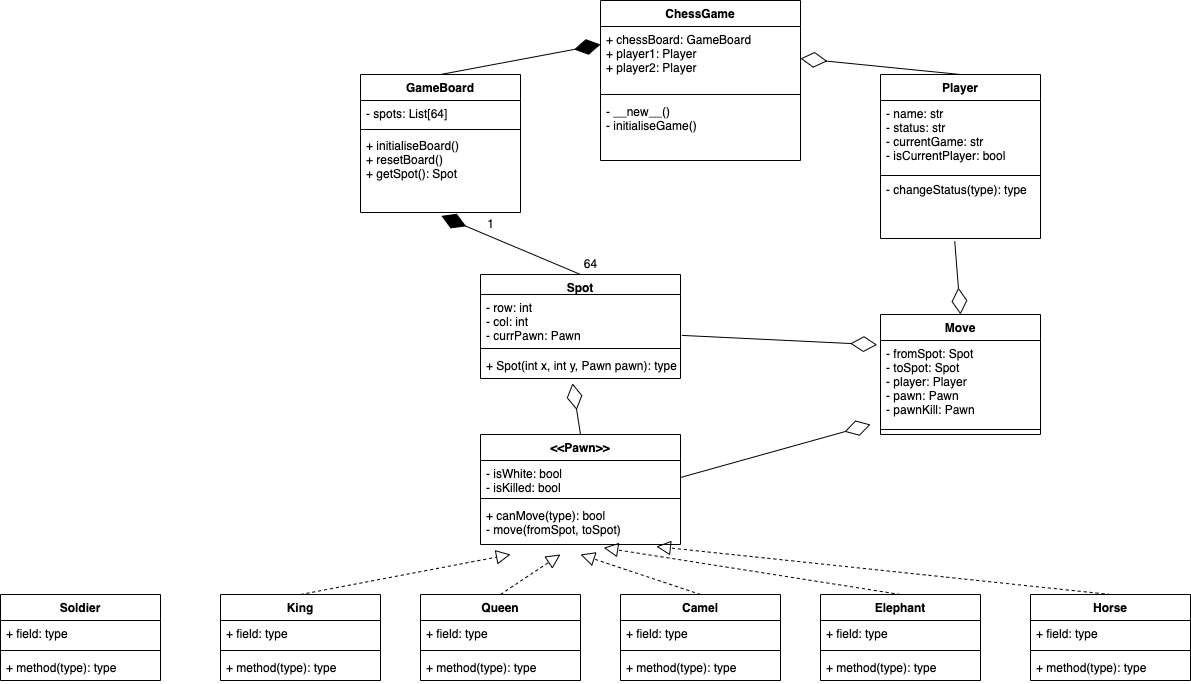

The diagram above was exported from draw.io. Its source (the exported page's mxGraphModel, read from the mxfile embedded in the PNG):
<mxGraphModel dx="1545" dy="440" grid="1" gridSize="10" guides="1" tooltips="1" connect="1" arrows="1" fold="1" page="0" pageScale="1" pageWidth="2000" pageHeight="2000" math="0" shadow="0">
  <root>
    <mxCell id="0" />
    <mxCell id="1" parent="0" />
    <mxCell id="6" value="ChessGame" style="swimlane;fontStyle=1;align=center;verticalAlign=top;childLayout=stackLayout;horizontal=1;startSize=26;horizontalStack=0;resizeParent=1;resizeParentMax=0;resizeLast=0;collapsible=1;marginBottom=0;" vertex="1" parent="1">
      <mxGeometry x="240" y="86" width="200" height="160" as="geometry" />
    </mxCell>
    <mxCell id="7" value="+ chessBoard: GameBoard&#10;+ player1: Player&#10;+ player2: Player&#10;" style="text;strokeColor=none;fillColor=none;align=left;verticalAlign=top;spacingLeft=4;spacingRight=4;overflow=hidden;rotatable=0;points=[[0,0.5],[1,0.5]];portConstraint=eastwest;" vertex="1" parent="6">
      <mxGeometry y="26" width="200" height="64" as="geometry" />
    </mxCell>
    <mxCell id="8" value="" style="line;strokeWidth=1;fillColor=none;align=left;verticalAlign=middle;spacingTop=-1;spacingLeft=3;spacingRight=3;rotatable=0;labelPosition=right;points=[];portConstraint=eastwest;strokeColor=inherit;" vertex="1" parent="6">
      <mxGeometry y="90" width="200" height="8" as="geometry" />
    </mxCell>
    <mxCell id="9" value="- __new__()&#10;- initialiseGame()&#10;" style="text;strokeColor=none;fillColor=none;align=left;verticalAlign=top;spacingLeft=4;spacingRight=4;overflow=hidden;rotatable=0;points=[[0,0.5],[1,0.5]];portConstraint=eastwest;" vertex="1" parent="6">
      <mxGeometry y="98" width="200" height="62" as="geometry" />
    </mxCell>
    <mxCell id="10" value="Player" style="swimlane;fontStyle=1;align=center;verticalAlign=top;childLayout=stackLayout;horizontal=1;startSize=26;horizontalStack=0;resizeParent=1;resizeParentMax=0;resizeLast=0;collapsible=1;marginBottom=0;" vertex="1" parent="1">
      <mxGeometry x="520" y="160" width="160" height="164" as="geometry" />
    </mxCell>
    <mxCell id="11" value="- name: str&#10;- status: str&#10;- currentGame: str&#10;- isCurrentPlayer: bool&#10;" style="text;strokeColor=none;fillColor=none;align=left;verticalAlign=top;spacingLeft=4;spacingRight=4;overflow=hidden;rotatable=0;points=[[0,0.5],[1,0.5]];portConstraint=eastwest;" vertex="1" parent="10">
      <mxGeometry y="26" width="160" height="74" as="geometry" />
    </mxCell>
    <mxCell id="12" value="" style="line;strokeWidth=1;fillColor=none;align=left;verticalAlign=middle;spacingTop=-1;spacingLeft=3;spacingRight=3;rotatable=0;labelPosition=right;points=[];portConstraint=eastwest;strokeColor=inherit;" vertex="1" parent="10">
      <mxGeometry y="100" width="160" height="2" as="geometry" />
    </mxCell>
    <mxCell id="13" value="- changeStatus(type): type" style="text;strokeColor=none;fillColor=none;align=left;verticalAlign=top;spacingLeft=4;spacingRight=4;overflow=hidden;rotatable=0;points=[[0,0.5],[1,0.5]];portConstraint=eastwest;" vertex="1" parent="10">
      <mxGeometry y="102" width="160" height="62" as="geometry" />
    </mxCell>
    <mxCell id="14" value="GameBoard" style="swimlane;fontStyle=1;align=center;verticalAlign=top;childLayout=stackLayout;horizontal=1;startSize=26;horizontalStack=0;resizeParent=1;resizeParentMax=0;resizeLast=0;collapsible=1;marginBottom=0;fillColor=default;" vertex="1" parent="1">
      <mxGeometry y="160" width="160" height="138" as="geometry" />
    </mxCell>
    <mxCell id="15" value="- spots: List[64]&#10;" style="text;strokeColor=none;fillColor=none;align=left;verticalAlign=top;spacingLeft=4;spacingRight=4;overflow=hidden;rotatable=0;points=[[0,0.5],[1,0.5]];portConstraint=eastwest;" vertex="1" parent="14">
      <mxGeometry y="26" width="160" height="26" as="geometry" />
    </mxCell>
    <mxCell id="16" value="" style="line;strokeWidth=1;fillColor=none;align=left;verticalAlign=middle;spacingTop=-1;spacingLeft=3;spacingRight=3;rotatable=0;labelPosition=right;points=[];portConstraint=eastwest;strokeColor=inherit;" vertex="1" parent="14">
      <mxGeometry y="52" width="160" height="6" as="geometry" />
    </mxCell>
    <mxCell id="17" value="+ initialiseBoard()&#10;+ resetBoard()&#10;+ getSpot(): Spot" style="text;strokeColor=none;fillColor=none;align=left;verticalAlign=top;spacingLeft=4;spacingRight=4;overflow=hidden;rotatable=0;points=[[0,0.5],[1,0.5]];portConstraint=eastwest;" vertex="1" parent="14">
      <mxGeometry y="58" width="160" height="80" as="geometry" />
    </mxCell>
    <mxCell id="18" value="Spot" style="swimlane;fontStyle=1;align=center;verticalAlign=top;childLayout=stackLayout;horizontal=1;startSize=20;horizontalStack=0;resizeParent=1;resizeParentMax=0;resizeLast=0;collapsible=1;marginBottom=0;fillColor=default;" vertex="1" parent="1">
      <mxGeometry x="120" y="360" width="200" height="104" as="geometry" />
    </mxCell>
    <mxCell id="19" value="- row: int&#10;- col: int&#10;- currPawn: Pawn" style="text;strokeColor=none;fillColor=none;align=left;verticalAlign=top;spacingLeft=4;spacingRight=4;overflow=hidden;rotatable=0;points=[[0,0.5],[1,0.5]];portConstraint=eastwest;" vertex="1" parent="18">
      <mxGeometry y="20" width="200" height="50" as="geometry" />
    </mxCell>
    <mxCell id="20" value="" style="line;strokeWidth=1;fillColor=none;align=left;verticalAlign=middle;spacingTop=-1;spacingLeft=3;spacingRight=3;rotatable=0;labelPosition=right;points=[];portConstraint=eastwest;strokeColor=inherit;" vertex="1" parent="18">
      <mxGeometry y="70" width="200" height="8" as="geometry" />
    </mxCell>
    <mxCell id="21" value="+ Spot(int x, int y, Pawn pawn): type" style="text;strokeColor=none;fillColor=none;align=left;verticalAlign=top;spacingLeft=4;spacingRight=4;overflow=hidden;rotatable=0;points=[[0,0.5],[1,0.5]];portConstraint=eastwest;" vertex="1" parent="18">
      <mxGeometry y="78" width="200" height="26" as="geometry" />
    </mxCell>
    <mxCell id="22" value="&lt;&lt;Pawn&gt;&gt;" style="swimlane;fontStyle=1;align=center;verticalAlign=top;childLayout=stackLayout;horizontal=1;startSize=26;horizontalStack=0;resizeParent=1;resizeParentMax=0;resizeLast=0;collapsible=1;marginBottom=0;fillColor=default;" vertex="1" parent="1">
      <mxGeometry x="120" y="520" width="200" height="110" as="geometry" />
    </mxCell>
    <mxCell id="23" value="- isWhite: bool&#10;- isKilled: bool" style="text;strokeColor=none;fillColor=none;align=left;verticalAlign=top;spacingLeft=4;spacingRight=4;overflow=hidden;rotatable=0;points=[[0,0.5],[1,0.5]];portConstraint=eastwest;" vertex="1" parent="22">
      <mxGeometry y="26" width="200" height="34" as="geometry" />
    </mxCell>
    <mxCell id="24" value="" style="line;strokeWidth=1;fillColor=none;align=left;verticalAlign=middle;spacingTop=-1;spacingLeft=3;spacingRight=3;rotatable=0;labelPosition=right;points=[];portConstraint=eastwest;strokeColor=inherit;" vertex="1" parent="22">
      <mxGeometry y="60" width="200" height="8" as="geometry" />
    </mxCell>
    <mxCell id="25" value="+ canMove(type): bool&#10;- move(fromSpot, toSpot)" style="text;strokeColor=none;fillColor=none;align=left;verticalAlign=top;spacingLeft=4;spacingRight=4;overflow=hidden;rotatable=0;points=[[0,0.5],[1,0.5]];portConstraint=eastwest;" vertex="1" parent="22">
      <mxGeometry y="68" width="200" height="42" as="geometry" />
    </mxCell>
    <mxCell id="26" value="Move" style="swimlane;fontStyle=1;align=center;verticalAlign=top;childLayout=stackLayout;horizontal=1;startSize=26;horizontalStack=0;resizeParent=1;resizeParentMax=0;resizeLast=0;collapsible=1;marginBottom=0;fillColor=default;" vertex="1" parent="1">
      <mxGeometry x="520" y="400" width="160" height="120" as="geometry" />
    </mxCell>
    <mxCell id="27" value="- fromSpot: Spot&#10;- toSpot: Spot&#10;- player: Player&#10;- pawn: Pawn &#10;- pawnKill: Pawn" style="text;strokeColor=none;fillColor=none;align=left;verticalAlign=top;spacingLeft=4;spacingRight=4;overflow=hidden;rotatable=0;points=[[0,0.5],[1,0.5]];portConstraint=eastwest;" vertex="1" parent="26">
      <mxGeometry y="26" width="160" height="84" as="geometry" />
    </mxCell>
    <mxCell id="28" value="" style="line;strokeWidth=1;fillColor=none;align=left;verticalAlign=middle;spacingTop=-1;spacingLeft=3;spacingRight=3;rotatable=0;labelPosition=right;points=[];portConstraint=eastwest;strokeColor=inherit;" vertex="1" parent="26">
      <mxGeometry y="110" width="160" height="10" as="geometry" />
    </mxCell>
    <mxCell id="30" value="King" style="swimlane;fontStyle=1;align=center;verticalAlign=top;childLayout=stackLayout;horizontal=1;startSize=26;horizontalStack=0;resizeParent=1;resizeParentMax=0;resizeLast=0;collapsible=1;marginBottom=0;fillColor=default;" vertex="1" parent="1">
      <mxGeometry x="-140" y="680" width="160" height="86" as="geometry" />
    </mxCell>
    <mxCell id="31" value="+ field: type" style="text;strokeColor=none;fillColor=none;align=left;verticalAlign=top;spacingLeft=4;spacingRight=4;overflow=hidden;rotatable=0;points=[[0,0.5],[1,0.5]];portConstraint=eastwest;" vertex="1" parent="30">
      <mxGeometry y="26" width="160" height="26" as="geometry" />
    </mxCell>
    <mxCell id="32" value="" style="line;strokeWidth=1;fillColor=none;align=left;verticalAlign=middle;spacingTop=-1;spacingLeft=3;spacingRight=3;rotatable=0;labelPosition=right;points=[];portConstraint=eastwest;strokeColor=inherit;" vertex="1" parent="30">
      <mxGeometry y="52" width="160" height="8" as="geometry" />
    </mxCell>
    <mxCell id="33" value="+ method(type): type" style="text;strokeColor=none;fillColor=none;align=left;verticalAlign=top;spacingLeft=4;spacingRight=4;overflow=hidden;rotatable=0;points=[[0,0.5],[1,0.5]];portConstraint=eastwest;" vertex="1" parent="30">
      <mxGeometry y="60" width="160" height="26" as="geometry" />
    </mxCell>
    <mxCell id="34" value="Queen" style="swimlane;fontStyle=1;align=center;verticalAlign=top;childLayout=stackLayout;horizontal=1;startSize=26;horizontalStack=0;resizeParent=1;resizeParentMax=0;resizeLast=0;collapsible=1;marginBottom=0;fillColor=default;" vertex="1" parent="1">
      <mxGeometry x="60" y="680" width="160" height="86" as="geometry" />
    </mxCell>
    <mxCell id="35" value="+ field: type" style="text;strokeColor=none;fillColor=none;align=left;verticalAlign=top;spacingLeft=4;spacingRight=4;overflow=hidden;rotatable=0;points=[[0,0.5],[1,0.5]];portConstraint=eastwest;" vertex="1" parent="34">
      <mxGeometry y="26" width="160" height="26" as="geometry" />
    </mxCell>
    <mxCell id="36" value="" style="line;strokeWidth=1;fillColor=none;align=left;verticalAlign=middle;spacingTop=-1;spacingLeft=3;spacingRight=3;rotatable=0;labelPosition=right;points=[];portConstraint=eastwest;strokeColor=inherit;" vertex="1" parent="34">
      <mxGeometry y="52" width="160" height="8" as="geometry" />
    </mxCell>
    <mxCell id="37" value="+ method(type): type" style="text;strokeColor=none;fillColor=none;align=left;verticalAlign=top;spacingLeft=4;spacingRight=4;overflow=hidden;rotatable=0;points=[[0,0.5],[1,0.5]];portConstraint=eastwest;" vertex="1" parent="34">
      <mxGeometry y="60" width="160" height="26" as="geometry" />
    </mxCell>
    <mxCell id="38" value="Camel" style="swimlane;fontStyle=1;align=center;verticalAlign=top;childLayout=stackLayout;horizontal=1;startSize=26;horizontalStack=0;resizeParent=1;resizeParentMax=0;resizeLast=0;collapsible=1;marginBottom=0;fillColor=default;" vertex="1" parent="1">
      <mxGeometry x="260" y="680" width="160" height="86" as="geometry" />
    </mxCell>
    <mxCell id="39" value="+ field: type" style="text;strokeColor=none;fillColor=none;align=left;verticalAlign=top;spacingLeft=4;spacingRight=4;overflow=hidden;rotatable=0;points=[[0,0.5],[1,0.5]];portConstraint=eastwest;" vertex="1" parent="38">
      <mxGeometry y="26" width="160" height="26" as="geometry" />
    </mxCell>
    <mxCell id="40" value="" style="line;strokeWidth=1;fillColor=none;align=left;verticalAlign=middle;spacingTop=-1;spacingLeft=3;spacingRight=3;rotatable=0;labelPosition=right;points=[];portConstraint=eastwest;strokeColor=inherit;" vertex="1" parent="38">
      <mxGeometry y="52" width="160" height="8" as="geometry" />
    </mxCell>
    <mxCell id="41" value="+ method(type): type" style="text;strokeColor=none;fillColor=none;align=left;verticalAlign=top;spacingLeft=4;spacingRight=4;overflow=hidden;rotatable=0;points=[[0,0.5],[1,0.5]];portConstraint=eastwest;" vertex="1" parent="38">
      <mxGeometry y="60" width="160" height="26" as="geometry" />
    </mxCell>
    <mxCell id="42" value="Elephant" style="swimlane;fontStyle=1;align=center;verticalAlign=top;childLayout=stackLayout;horizontal=1;startSize=26;horizontalStack=0;resizeParent=1;resizeParentMax=0;resizeLast=0;collapsible=1;marginBottom=0;fillColor=default;" vertex="1" parent="1">
      <mxGeometry x="460" y="680" width="160" height="86" as="geometry" />
    </mxCell>
    <mxCell id="43" value="+ field: type" style="text;strokeColor=none;fillColor=none;align=left;verticalAlign=top;spacingLeft=4;spacingRight=4;overflow=hidden;rotatable=0;points=[[0,0.5],[1,0.5]];portConstraint=eastwest;" vertex="1" parent="42">
      <mxGeometry y="26" width="160" height="26" as="geometry" />
    </mxCell>
    <mxCell id="44" value="" style="line;strokeWidth=1;fillColor=none;align=left;verticalAlign=middle;spacingTop=-1;spacingLeft=3;spacingRight=3;rotatable=0;labelPosition=right;points=[];portConstraint=eastwest;strokeColor=inherit;" vertex="1" parent="42">
      <mxGeometry y="52" width="160" height="8" as="geometry" />
    </mxCell>
    <mxCell id="45" value="+ method(type): type" style="text;strokeColor=none;fillColor=none;align=left;verticalAlign=top;spacingLeft=4;spacingRight=4;overflow=hidden;rotatable=0;points=[[0,0.5],[1,0.5]];portConstraint=eastwest;" vertex="1" parent="42">
      <mxGeometry y="60" width="160" height="26" as="geometry" />
    </mxCell>
    <mxCell id="46" value="Horse" style="swimlane;fontStyle=1;align=center;verticalAlign=top;childLayout=stackLayout;horizontal=1;startSize=26;horizontalStack=0;resizeParent=1;resizeParentMax=0;resizeLast=0;collapsible=1;marginBottom=0;fillColor=default;" vertex="1" parent="1">
      <mxGeometry x="670" y="680" width="160" height="86" as="geometry" />
    </mxCell>
    <mxCell id="47" value="+ field: type" style="text;strokeColor=none;fillColor=none;align=left;verticalAlign=top;spacingLeft=4;spacingRight=4;overflow=hidden;rotatable=0;points=[[0,0.5],[1,0.5]];portConstraint=eastwest;" vertex="1" parent="46">
      <mxGeometry y="26" width="160" height="26" as="geometry" />
    </mxCell>
    <mxCell id="48" value="" style="line;strokeWidth=1;fillColor=none;align=left;verticalAlign=middle;spacingTop=-1;spacingLeft=3;spacingRight=3;rotatable=0;labelPosition=right;points=[];portConstraint=eastwest;strokeColor=inherit;" vertex="1" parent="46">
      <mxGeometry y="52" width="160" height="8" as="geometry" />
    </mxCell>
    <mxCell id="49" value="+ method(type): type" style="text;strokeColor=none;fillColor=none;align=left;verticalAlign=top;spacingLeft=4;spacingRight=4;overflow=hidden;rotatable=0;points=[[0,0.5],[1,0.5]];portConstraint=eastwest;" vertex="1" parent="46">
      <mxGeometry y="60" width="160" height="26" as="geometry" />
    </mxCell>
    <mxCell id="50" value="Soldier" style="swimlane;fontStyle=1;align=center;verticalAlign=top;childLayout=stackLayout;horizontal=1;startSize=26;horizontalStack=0;resizeParent=1;resizeParentMax=0;resizeLast=0;collapsible=1;marginBottom=0;fillColor=default;" vertex="1" parent="1">
      <mxGeometry x="-360" y="680" width="160" height="86" as="geometry" />
    </mxCell>
    <mxCell id="51" value="+ field: type" style="text;strokeColor=none;fillColor=none;align=left;verticalAlign=top;spacingLeft=4;spacingRight=4;overflow=hidden;rotatable=0;points=[[0,0.5],[1,0.5]];portConstraint=eastwest;" vertex="1" parent="50">
      <mxGeometry y="26" width="160" height="26" as="geometry" />
    </mxCell>
    <mxCell id="52" value="" style="line;strokeWidth=1;fillColor=none;align=left;verticalAlign=middle;spacingTop=-1;spacingLeft=3;spacingRight=3;rotatable=0;labelPosition=right;points=[];portConstraint=eastwest;strokeColor=inherit;" vertex="1" parent="50">
      <mxGeometry y="52" width="160" height="8" as="geometry" />
    </mxCell>
    <mxCell id="53" value="+ method(type): type" style="text;strokeColor=none;fillColor=none;align=left;verticalAlign=top;spacingLeft=4;spacingRight=4;overflow=hidden;rotatable=0;points=[[0,0.5],[1,0.5]];portConstraint=eastwest;" vertex="1" parent="50">
      <mxGeometry y="60" width="160" height="26" as="geometry" />
    </mxCell>
    <mxCell id="54" value="" style="endArrow=diamondThin;endFill=1;endSize=24;html=1;exitX=0.5;exitY=0;exitDx=0;exitDy=0;" edge="1" parent="1" source="14">
      <mxGeometry width="160" relative="1" as="geometry">
        <mxPoint x="80" y="130" as="sourcePoint" />
        <mxPoint x="240" y="130" as="targetPoint" />
      </mxGeometry>
    </mxCell>
    <mxCell id="55" value="" style="endArrow=diamondThin;endFill=0;endSize=24;html=1;entryX=1;entryY=0.5;entryDx=0;entryDy=0;exitX=0.5;exitY=0;exitDx=0;exitDy=0;" edge="1" parent="1" source="10" target="7">
      <mxGeometry width="160" relative="1" as="geometry">
        <mxPoint x="230" y="200" as="sourcePoint" />
        <mxPoint x="390" y="200" as="targetPoint" />
      </mxGeometry>
    </mxCell>
    <mxCell id="56" value="" style="endArrow=diamondThin;endFill=1;endSize=24;html=1;entryX=0.505;entryY=1.042;entryDx=0;entryDy=0;entryPerimeter=0;exitX=0.5;exitY=0;exitDx=0;exitDy=0;" edge="1" parent="1" source="18" target="17">
      <mxGeometry width="160" relative="1" as="geometry">
        <mxPoint x="230" y="290" as="sourcePoint" />
        <mxPoint x="390" y="290" as="targetPoint" />
      </mxGeometry>
    </mxCell>
    <mxCell id="57" value="" style="endArrow=diamondThin;endFill=0;endSize=24;html=1;entryX=0.46;entryY=1.187;entryDx=0;entryDy=0;entryPerimeter=0;exitX=0.5;exitY=0;exitDx=0;exitDy=0;" edge="1" parent="1" source="22" target="21">
      <mxGeometry width="160" relative="1" as="geometry">
        <mxPoint x="250" y="420" as="sourcePoint" />
        <mxPoint x="410" y="420" as="targetPoint" />
      </mxGeometry>
    </mxCell>
    <mxCell id="62" value="" style="endArrow=block;dashed=1;endFill=0;endSize=12;html=1;exitX=0.5;exitY=0;exitDx=0;exitDy=0;" edge="1" parent="1" source="30">
      <mxGeometry width="160" relative="1" as="geometry">
        <mxPoint x="64" y="829.9999999999998" as="sourcePoint" />
        <mxPoint x="150" y="640" as="targetPoint" />
      </mxGeometry>
    </mxCell>
    <mxCell id="63" value="" style="endArrow=block;dashed=1;endFill=0;endSize=12;html=1;exitX=0.5;exitY=0;exitDx=0;exitDy=0;" edge="1" parent="1" source="34">
      <mxGeometry width="160" relative="1" as="geometry">
        <mxPoint x="74" y="839.9999999999998" as="sourcePoint" />
        <mxPoint x="200" y="640" as="targetPoint" />
      </mxGeometry>
    </mxCell>
    <mxCell id="64" value="" style="endArrow=block;dashed=1;endFill=0;endSize=12;html=1;exitX=0.5;exitY=0;exitDx=0;exitDy=0;" edge="1" parent="1" source="38">
      <mxGeometry width="160" relative="1" as="geometry">
        <mxPoint x="84" y="849.9999999999998" as="sourcePoint" />
        <mxPoint x="220" y="640" as="targetPoint" />
      </mxGeometry>
    </mxCell>
    <mxCell id="65" value="" style="endArrow=block;dashed=1;endFill=0;endSize=12;html=1;entryX=0.616;entryY=1.077;entryDx=0;entryDy=0;entryPerimeter=0;exitX=0.5;exitY=0;exitDx=0;exitDy=0;" edge="1" parent="1" source="42" target="25">
      <mxGeometry width="160" relative="1" as="geometry">
        <mxPoint x="94" y="859.9999999999998" as="sourcePoint" />
        <mxPoint x="9.929203539822993" y="760.0000000000002" as="targetPoint" />
      </mxGeometry>
    </mxCell>
    <mxCell id="66" value="" style="endArrow=block;dashed=1;endFill=0;endSize=12;html=1;entryX=0.879;entryY=1.048;entryDx=0;entryDy=0;entryPerimeter=0;exitX=0.5;exitY=0;exitDx=0;exitDy=0;" edge="1" parent="1" source="46" target="25">
      <mxGeometry width="160" relative="1" as="geometry">
        <mxPoint x="104" y="869.9999999999998" as="sourcePoint" />
        <mxPoint x="19.929203539822993" y="770.0000000000002" as="targetPoint" />
      </mxGeometry>
    </mxCell>
    <mxCell id="68" value="" style="endArrow=diamondThin;endFill=0;endSize=24;html=1;exitX=0.464;exitY=1.045;exitDx=0;exitDy=0;exitPerimeter=0;entryX=0.5;entryY=0;entryDx=0;entryDy=0;" edge="1" parent="1" source="13" target="26">
      <mxGeometry width="160" relative="1" as="geometry">
        <mxPoint x="350" y="430" as="sourcePoint" />
        <mxPoint x="620" y="390" as="targetPoint" />
      </mxGeometry>
    </mxCell>
    <mxCell id="69" value="" style="endArrow=diamondThin;endFill=0;endSize=24;html=1;entryX=-0.021;entryY=0.051;entryDx=0;entryDy=0;entryPerimeter=0;exitX=1.007;exitY=0.818;exitDx=0;exitDy=0;exitPerimeter=0;" edge="1" parent="1" source="19" target="27">
      <mxGeometry width="160" relative="1" as="geometry">
        <mxPoint x="350" y="430" as="sourcePoint" />
        <mxPoint x="510" y="430" as="targetPoint" />
      </mxGeometry>
    </mxCell>
    <mxCell id="70" value="64" style="text;html=1;align=center;verticalAlign=middle;resizable=0;points=[];autosize=1;strokeColor=none;fillColor=none;" vertex="1" parent="1">
      <mxGeometry x="210" y="335" width="40" height="30" as="geometry" />
    </mxCell>
    <mxCell id="71" value="1" style="text;html=1;align=center;verticalAlign=middle;resizable=0;points=[];autosize=1;strokeColor=none;fillColor=none;" vertex="1" parent="1">
      <mxGeometry x="115" y="295" width="30" height="30" as="geometry" />
    </mxCell>
    <mxCell id="72" value="" style="endArrow=diamondThin;endFill=0;endSize=24;html=1;exitX=1;exitY=0.5;exitDx=0;exitDy=0;" edge="1" parent="1" source="23">
      <mxGeometry width="160" relative="1" as="geometry">
        <mxPoint x="410" y="500" as="sourcePoint" />
        <mxPoint x="510" y="510" as="targetPoint" />
      </mxGeometry>
    </mxCell>
  </root>
</mxGraphModel>